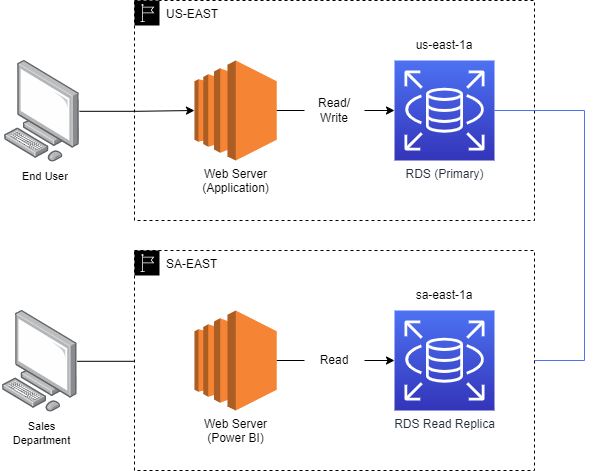

The diagram above was exported from draw.io. Its source (the exported page's mxGraphModel, read from the mxfile embedded in the PNG):
<mxGraphModel dx="1422" dy="857" grid="1" gridSize="10" guides="1" tooltips="1" connect="1" arrows="1" fold="1" page="1" pageScale="1" pageWidth="850" pageHeight="1100" math="0" shadow="0">
  <root>
    <mxCell id="0" />
    <mxCell id="1" parent="0" />
    <mxCell id="zlmKD_Ai0kf8yI_2EPMl-24" value="&lt;font color=&quot;#000000&quot;&gt;US-EAST&lt;/font&gt;" style="points=[[0,0],[0.25,0],[0.5,0],[0.75,0],[1,0],[1,0.25],[1,0.5],[1,0.75],[1,1],[0.75,1],[0.5,1],[0.25,1],[0,1],[0,0.75],[0,0.5],[0,0.25]];outlineConnect=0;gradientColor=none;html=1;whiteSpace=wrap;fontSize=12;fontStyle=0;container=1;pointerEvents=0;collapsible=0;recursiveResize=0;shape=mxgraph.aws4.group;grIcon=mxgraph.aws4.group_region;strokeColor=#000000;fillColor=#FFFFFF;verticalAlign=top;align=left;spacingLeft=30;fontColor=#147EBA;dashed=1;" vertex="1" parent="1">
      <mxGeometry x="210" y="290" width="400" height="220" as="geometry" />
    </mxCell>
    <mxCell id="zlmKD_Ai0kf8yI_2EPMl-1" value="Read/&lt;br&gt;Write" style="text;html=1;strokeColor=none;fillColor=none;align=center;verticalAlign=middle;whiteSpace=wrap;rounded=0;" vertex="1" parent="1">
      <mxGeometry x="380" y="385" width="60" height="30" as="geometry" />
    </mxCell>
    <mxCell id="zlmKD_Ai0kf8yI_2EPMl-17" style="edgeStyle=orthogonalEdgeStyle;rounded=0;orthogonalLoop=1;jettySize=auto;html=1;entryX=1;entryY=0.5;entryDx=0;entryDy=0;entryPerimeter=0;strokeColor=#4D72F3;" edge="1" parent="1" source="zlmKD_Ai0kf8yI_2EPMl-3" target="zlmKD_Ai0kf8yI_2EPMl-9">
      <mxGeometry relative="1" as="geometry">
        <Array as="points">
          <mxPoint x="660" y="400" />
          <mxPoint x="660" y="650" />
        </Array>
      </mxGeometry>
    </mxCell>
    <mxCell id="zlmKD_Ai0kf8yI_2EPMl-3" value="RDS (Primary)" style="sketch=0;points=[[0,0,0],[0.25,0,0],[0.5,0,0],[0.75,0,0],[1,0,0],[0,1,0],[0.25,1,0],[0.5,1,0],[0.75,1,0],[1,1,0],[0,0.25,0],[0,0.5,0],[0,0.75,0],[1,0.25,0],[1,0.5,0],[1,0.75,0]];outlineConnect=0;fontColor=#232F3E;gradientColor=#4D72F3;gradientDirection=north;fillColor=#3334B9;strokeColor=#ffffff;dashed=0;verticalLabelPosition=bottom;verticalAlign=top;align=center;html=1;fontSize=12;fontStyle=0;aspect=fixed;shape=mxgraph.aws4.resourceIcon;resIcon=mxgraph.aws4.rds;" vertex="1" parent="1">
      <mxGeometry x="470" y="350" width="100" height="100" as="geometry" />
    </mxCell>
    <mxCell id="zlmKD_Ai0kf8yI_2EPMl-4" style="edgeStyle=orthogonalEdgeStyle;rounded=0;orthogonalLoop=1;jettySize=auto;html=1;" edge="1" parent="1" source="zlmKD_Ai0kf8yI_2EPMl-5" target="zlmKD_Ai0kf8yI_2EPMl-7">
      <mxGeometry relative="1" as="geometry" />
    </mxCell>
    <mxCell id="zlmKD_Ai0kf8yI_2EPMl-5" value="" style="points=[];aspect=fixed;html=1;align=center;shadow=0;dashed=0;image;image=img/lib/allied_telesis/computer_and_terminals/Personal_Computer.svg;imageBackground=none;strokeWidth=5;fontColor=#000000;" vertex="1" parent="1">
      <mxGeometry x="79.99638297872343" y="349.99581333333333" width="75" height="101.64" as="geometry" />
    </mxCell>
    <mxCell id="zlmKD_Ai0kf8yI_2EPMl-6" style="edgeStyle=orthogonalEdgeStyle;rounded=0;orthogonalLoop=1;jettySize=auto;html=1;startArrow=none;" edge="1" parent="1" source="zlmKD_Ai0kf8yI_2EPMl-1" target="zlmKD_Ai0kf8yI_2EPMl-3">
      <mxGeometry relative="1" as="geometry" />
    </mxCell>
    <mxCell id="zlmKD_Ai0kf8yI_2EPMl-7" value="Web Server&lt;br&gt;(Application)" style="outlineConnect=0;dashed=0;verticalLabelPosition=bottom;verticalAlign=top;align=center;html=1;shape=mxgraph.aws3.ec2;fillColor=#F58534;gradientColor=none;aspect=fixed;" vertex="1" parent="1">
      <mxGeometry x="270" y="350" width="82.3" height="100" as="geometry" />
    </mxCell>
    <mxCell id="zlmKD_Ai0kf8yI_2EPMl-8" value="" style="edgeStyle=orthogonalEdgeStyle;rounded=0;orthogonalLoop=1;jettySize=auto;html=1;endArrow=none;" edge="1" parent="1" source="zlmKD_Ai0kf8yI_2EPMl-7" target="zlmKD_Ai0kf8yI_2EPMl-1">
      <mxGeometry relative="1" as="geometry">
        <mxPoint x="352.29999999999995" y="400" as="sourcePoint" />
        <mxPoint x="470" y="400" as="targetPoint" />
      </mxGeometry>
    </mxCell>
    <mxCell id="zlmKD_Ai0kf8yI_2EPMl-10" value="us-east-1a" style="text;html=1;strokeColor=none;fillColor=none;align=center;verticalAlign=middle;whiteSpace=wrap;rounded=0;" vertex="1" parent="1">
      <mxGeometry x="490" y="320" width="60" height="30" as="geometry" />
    </mxCell>
    <mxCell id="zlmKD_Ai0kf8yI_2EPMl-12" value="&lt;span style=&quot;color: rgb(0, 0, 0); font-family: Helvetica; font-size: 11px; font-style: normal; font-variant-ligatures: normal; font-variant-caps: normal; font-weight: 400; letter-spacing: normal; orphans: 2; text-align: center; text-indent: 0px; text-transform: none; widows: 2; word-spacing: 0px; -webkit-text-stroke-width: 0px; text-decoration-thickness: initial; text-decoration-style: initial; text-decoration-color: initial; float: none; display: inline !important;&quot;&gt;End User&lt;/span&gt;" style="text;whiteSpace=wrap;html=1;" vertex="1" parent="1">
      <mxGeometry x="96.25" y="451.64" width="53.75" height="30" as="geometry" />
    </mxCell>
    <mxCell id="zlmKD_Ai0kf8yI_2EPMl-15" style="edgeStyle=orthogonalEdgeStyle;rounded=0;orthogonalLoop=1;jettySize=auto;html=1;entryX=0;entryY=0.5;entryDx=0;entryDy=0;entryPerimeter=0;" edge="1" parent="1" source="zlmKD_Ai0kf8yI_2EPMl-14" target="zlmKD_Ai0kf8yI_2EPMl-13">
      <mxGeometry relative="1" as="geometry" />
    </mxCell>
    <mxCell id="zlmKD_Ai0kf8yI_2EPMl-14" value="" style="points=[];aspect=fixed;html=1;align=center;shadow=0;dashed=0;image;image=img/lib/allied_telesis/computer_and_terminals/Personal_Computer.svg;imageBackground=none;strokeWidth=5;fontColor=#000000;" vertex="1" parent="1">
      <mxGeometry x="77.80638297872343" y="599.9958133333333" width="75" height="101.64" as="geometry" />
    </mxCell>
    <mxCell id="zlmKD_Ai0kf8yI_2EPMl-18" value="&lt;span style=&quot;color: rgb(0, 0, 0); font-family: Helvetica; font-size: 11px; font-style: normal; font-variant-ligatures: normal; font-variant-caps: normal; font-weight: 400; letter-spacing: normal; orphans: 2; text-indent: 0px; text-transform: none; widows: 2; word-spacing: 0px; -webkit-text-stroke-width: 0px; text-decoration-thickness: initial; text-decoration-style: initial; text-decoration-color: initial; float: none; display: inline !important;&quot;&gt;Sales Department&lt;/span&gt;" style="text;whiteSpace=wrap;html=1;align=center;" vertex="1" parent="1">
      <mxGeometry x="77.81" y="701.6400000000001" width="79.38" height="30" as="geometry" />
    </mxCell>
    <mxCell id="zlmKD_Ai0kf8yI_2EPMl-22" value="&lt;font color=&quot;#000000&quot;&gt;SA-EAST&lt;/font&gt;" style="points=[[0,0],[0.25,0],[0.5,0],[0.75,0],[1,0],[1,0.25],[1,0.5],[1,0.75],[1,1],[0.75,1],[0.5,1],[0.25,1],[0,1],[0,0.75],[0,0.5],[0,0.25]];outlineConnect=0;gradientColor=none;html=1;whiteSpace=wrap;fontSize=12;fontStyle=0;container=1;pointerEvents=0;collapsible=0;recursiveResize=0;shape=mxgraph.aws4.group;grIcon=mxgraph.aws4.group_region;strokeColor=#000000;fillColor=#FFFFFF;verticalAlign=top;align=left;spacingLeft=30;fontColor=#147EBA;dashed=1;" vertex="1" parent="1">
      <mxGeometry x="210" y="540" width="400" height="220" as="geometry" />
    </mxCell>
    <mxCell id="zlmKD_Ai0kf8yI_2EPMl-13" value="Web Server&lt;br&gt;(Power BI)" style="outlineConnect=0;dashed=0;verticalLabelPosition=bottom;verticalAlign=top;align=center;html=1;shape=mxgraph.aws3.ec2;fillColor=#F58534;gradientColor=none;aspect=fixed;" vertex="1" parent="zlmKD_Ai0kf8yI_2EPMl-22">
      <mxGeometry x="60" y="60" width="82.3" height="100" as="geometry" />
    </mxCell>
    <mxCell id="zlmKD_Ai0kf8yI_2EPMl-9" value="RDS Read Replica" style="sketch=0;points=[[0,0,0],[0.25,0,0],[0.5,0,0],[0.75,0,0],[1,0,0],[0,1,0],[0.25,1,0],[0.5,1,0],[0.75,1,0],[1,1,0],[0,0.25,0],[0,0.5,0],[0,0.75,0],[1,0.25,0],[1,0.5,0],[1,0.75,0]];outlineConnect=0;fontColor=#232F3E;gradientColor=#4D72F3;gradientDirection=north;fillColor=#3334B9;strokeColor=#ffffff;dashed=0;verticalLabelPosition=bottom;verticalAlign=top;align=center;html=1;fontSize=12;fontStyle=0;aspect=fixed;shape=mxgraph.aws4.resourceIcon;resIcon=mxgraph.aws4.rds;" vertex="1" parent="zlmKD_Ai0kf8yI_2EPMl-22">
      <mxGeometry x="260" y="60.00000000000005" width="100" height="100" as="geometry" />
    </mxCell>
    <mxCell id="zlmKD_Ai0kf8yI_2EPMl-19" value="Read" style="text;html=1;strokeColor=none;fillColor=none;align=center;verticalAlign=middle;whiteSpace=wrap;rounded=0;" vertex="1" parent="zlmKD_Ai0kf8yI_2EPMl-22">
      <mxGeometry x="170" y="94.99999999999989" width="60" height="30" as="geometry" />
    </mxCell>
    <mxCell id="zlmKD_Ai0kf8yI_2EPMl-21" value="" style="edgeStyle=orthogonalEdgeStyle;rounded=0;orthogonalLoop=1;jettySize=auto;html=1;entryX=0;entryY=0.5;entryDx=0;entryDy=0;entryPerimeter=0;endArrow=none;" edge="1" parent="zlmKD_Ai0kf8yI_2EPMl-22" source="zlmKD_Ai0kf8yI_2EPMl-13" target="zlmKD_Ai0kf8yI_2EPMl-19">
      <mxGeometry relative="1" as="geometry">
        <mxPoint x="142.29999999999995" y="70.82000000000016" as="sourcePoint" />
        <mxPoint x="260" y="70.82000000000016" as="targetPoint" />
      </mxGeometry>
    </mxCell>
    <mxCell id="zlmKD_Ai0kf8yI_2EPMl-16" style="edgeStyle=orthogonalEdgeStyle;rounded=0;orthogonalLoop=1;jettySize=auto;html=1;entryX=0;entryY=0.5;entryDx=0;entryDy=0;entryPerimeter=0;startArrow=none;" edge="1" parent="zlmKD_Ai0kf8yI_2EPMl-22" source="zlmKD_Ai0kf8yI_2EPMl-19" target="zlmKD_Ai0kf8yI_2EPMl-9">
      <mxGeometry relative="1" as="geometry" />
    </mxCell>
    <mxCell id="zlmKD_Ai0kf8yI_2EPMl-11" value="sa-east-1a" style="text;html=1;strokeColor=none;fillColor=none;align=center;verticalAlign=middle;whiteSpace=wrap;rounded=0;" vertex="1" parent="zlmKD_Ai0kf8yI_2EPMl-22">
      <mxGeometry x="280" y="30" width="60" height="30" as="geometry" />
    </mxCell>
  </root>
</mxGraphModel>